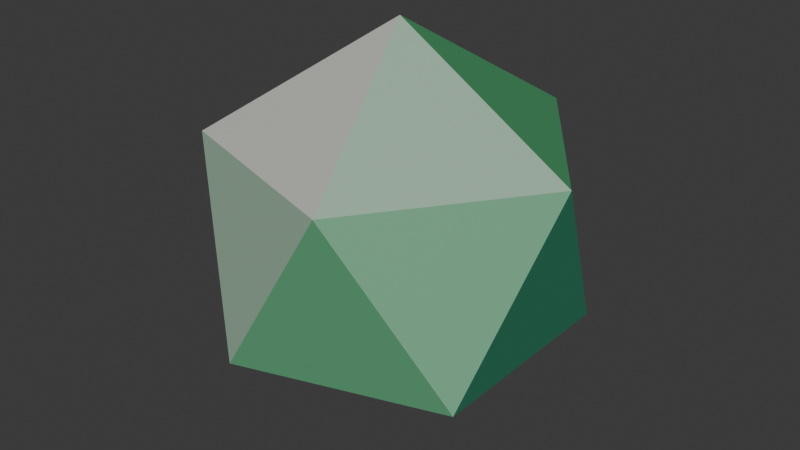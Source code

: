 # Source: icosahedron.blend  (saved by Blender 5.1.29; exported with 4.5.12 LTS)
import bpy
from mathutils import Matrix  # noqa: F401  (used for matrix-valued properties, if any)

bpy.ops.wm.read_factory_settings(use_empty=True)
scene = bpy.context.scene
scene.name = 'Scene'

# ---- collections
col_collection = bpy.data.collections.new('Collection'); scene.collection.children.link(col_collection)

# ---- materials (node trees are filled in below, after node groups)
mat_material_001 = bpy.data.materials.new('Material.001')
mat_material_002 = bpy.data.materials.new('Material.002')
mat_material_003 = bpy.data.materials.new('Material.003')
mat_material_004 = bpy.data.materials.new('Material.004')
mat_material_005 = bpy.data.materials.new('Material.005')
mat_material_006 = bpy.data.materials.new('Material.006')
mat_material_007 = bpy.data.materials.new('Material.007')
mat_material_008 = bpy.data.materials.new('Material.008')
mat_material_009 = bpy.data.materials.new('Material.009')
mat_material_010 = bpy.data.materials.new('Material.010')

# ---- material node trees
mat_material_001.use_nodes = True; mat_material_001.node_tree.nodes.clear()
_N = mat_material_001.node_tree.nodes; _L = mat_material_001.node_tree.links
n0 = _N.new('ShaderNodeBsdfPrincipled'); n0.name = 'Principled BSDF'; n0.location = (-200, 100)
n0.inputs[0].default_value = (0.5395, 0.5583, 0.4969, 1.0)
n1 = _N.new('ShaderNodeOutputMaterial'); n1.name = 'Material Output'; n1.location = (200, 100)
_L.new(n0.outputs[0], n1.inputs[0])
n1.is_active_output = True
mat_material_002.use_nodes = True; mat_material_002.node_tree.nodes.clear()
_N = mat_material_002.node_tree.nodes; _L = mat_material_002.node_tree.links
n0 = _N.new('ShaderNodeBsdfPrincipled'); n0.name = 'Principled BSDF'; n0.location = (-200, 100)
n0.inputs[0].default_value = (0.3372, 0.5029, 0.3712, 1.0)
n1 = _N.new('ShaderNodeOutputMaterial'); n1.name = 'Material Output'; n1.location = (200, 100)
_L.new(n0.outputs[0], n1.inputs[0])
n1.is_active_output = True
mat_material_003.use_nodes = True; mat_material_003.node_tree.nodes.clear()
_N = mat_material_003.node_tree.nodes; _L = mat_material_003.node_tree.links
n0 = _N.new('ShaderNodeBsdfPrincipled'); n0.name = 'Principled BSDF'; n0.location = (-200, 100)
n0.inputs[0].default_value = (0.1845, 0.4452, 0.2623, 1.0)
n1 = _N.new('ShaderNodeOutputMaterial'); n1.name = 'Material Output'; n1.location = (200, 100)
_L.new(n0.outputs[0], n1.inputs[0])
n1.is_active_output = True
mat_material_004.use_nodes = True; mat_material_004.node_tree.nodes.clear()
_N = mat_material_004.node_tree.nodes; _L = mat_material_004.node_tree.links
n0 = _N.new('ShaderNodeBsdfPrincipled'); n0.name = 'Principled BSDF'; n0.location = (-200, 100)
n0.inputs[0].default_value = (0.117, 0.3968, 0.1946, 1.0)
n1 = _N.new('ShaderNodeOutputMaterial'); n1.name = 'Material Output'; n1.location = (200, 100)
_L.new(n0.outputs[0], n1.inputs[0])
n1.is_active_output = True
mat_material_005.use_nodes = True; mat_material_005.node_tree.nodes.clear()
_N = mat_material_005.node_tree.nodes; _L = mat_material_005.node_tree.links
n0 = _N.new('ShaderNodeBsdfPrincipled'); n0.name = 'Principled BSDF'; n0.location = (-200, 100)
n0.inputs[0].default_value = (0.06663, 0.3467, 0.1384, 1.0)
n1 = _N.new('ShaderNodeOutputMaterial'); n1.name = 'Material Output'; n1.location = (200, 100)
_L.new(n0.outputs[0], n1.inputs[0])
n1.is_active_output = True
mat_material_006.use_nodes = True; mat_material_006.node_tree.nodes.clear()
_N = mat_material_006.node_tree.nodes; _L = mat_material_006.node_tree.links
n0 = _N.new('ShaderNodeBsdfPrincipled'); n0.name = 'Principled BSDF'; n0.location = (-200, 100)
n0.inputs[0].default_value = (0.02843, 0.2664, 0.147, 1.0)
n1 = _N.new('ShaderNodeOutputMaterial'); n1.name = 'Material Output'; n1.location = (200, 100)
_L.new(n0.outputs[0], n1.inputs[0])
n1.is_active_output = True
mat_material_007.use_nodes = True; mat_material_007.node_tree.nodes.clear()
_N = mat_material_007.node_tree.nodes; _L = mat_material_007.node_tree.links
n0 = _N.new('ShaderNodeBsdfPrincipled'); n0.name = 'Principled BSDF'; n0.location = (-200, 100)
n0.inputs[0].default_value = (0.007499, 0.1946, 0.1559, 1.0)
n1 = _N.new('ShaderNodeOutputMaterial'); n1.name = 'Material Output'; n1.location = (200, 100)
_L.new(n0.outputs[0], n1.inputs[0])
n1.is_active_output = True
mat_material_008.use_nodes = True; mat_material_008.node_tree.nodes.clear()
_N = mat_material_008.node_tree.nodes; _L = mat_material_008.node_tree.links
n0 = _N.new('ShaderNodeBsdfPrincipled'); n0.name = 'Principled BSDF'; n0.location = (-200, 100)
n0.inputs[0].default_value = (0.006512, 0.159, 0.1274, 1.0)
n1 = _N.new('ShaderNodeOutputMaterial'); n1.name = 'Material Output'; n1.location = (200, 100)
_L.new(n0.outputs[0], n1.inputs[0])
n1.is_active_output = True
mat_material_009.use_nodes = True; mat_material_009.node_tree.nodes.clear()
_N = mat_material_009.node_tree.nodes; _L = mat_material_009.node_tree.links
n0 = _N.new('ShaderNodeBsdfPrincipled'); n0.name = 'Principled BSDF'; n0.location = (-200, 100)
n0.inputs[0].default_value = (0.005605, 0.1301, 0.1046, 1.0)
n1 = _N.new('ShaderNodeOutputMaterial'); n1.name = 'Material Output'; n1.location = (200, 100)
_L.new(n0.outputs[0], n1.inputs[0])
n1.is_active_output = True
mat_material_010.use_nodes = True; mat_material_010.node_tree.nodes.clear()
_N = mat_material_010.node_tree.nodes; _L = mat_material_010.node_tree.links
n0 = _N.new('ShaderNodeBsdfPrincipled'); n0.name = 'Principled BSDF'; n0.location = (-200, 100)
n0.inputs[0].default_value = (0.004777, 0.107, 0.0865, 1.0)
n1 = _N.new('ShaderNodeOutputMaterial'); n1.name = 'Material Output'; n1.location = (200, 100)
_L.new(n0.outputs[0], n1.inputs[0])
n1.is_active_output = True

# ---- world
world_world = bpy.data.worlds.new('World'); scene.world = world_world
world_world.use_nodes = True; world_world.node_tree.nodes.clear()
_N = world_world.node_tree.nodes; _L = world_world.node_tree.links
n0 = _N.new('ShaderNodeOutputWorld'); n0.name = 'World Output'; n0.location = (200, 100)
n1 = _N.new('ShaderNodeBackground'); n1.name = 'Background'; n1.location = (-200, 100)
n1.inputs[0].default_value = (0.05088, 0.05088, 0.05088, 1.0)
_L.new(n1.outputs[0], n0.inputs[0])
n0.is_active_output = True
world_world.color = (0.05088, 0.05088, 0.05088)
world_world.sun_shadow_jitter_overblur = 0.0

# ---- meshes
me_icosphere = bpy.data.meshes.new('Icosphere')
me_icosphere.from_pydata([(0.0, 0.0, -1.0), (0.7236, -0.5257, -0.4472), (-0.2764, -0.8506, -0.4472), (-0.8944, 0.0, -0.4472), (-0.2764, 0.8506, -0.4472), (0.7236, 0.5257, -0.4472), (0.2764, -0.8506, 0.4472), (-0.7236, -0.5257, 0.4472), (-0.7236, 0.5257, 0.4472), (0.2764, 0.8506, 0.4472), (0.8944, 0.0, 0.4472), (0.0, 0.0, 1.0)], [], [(0, 1, 2), (1, 0, 5), (0, 2, 3), (0, 3, 4), (0, 4, 5), (1, 5, 10), (2, 1, 6), (3, 2, 7), (4, 3, 8), (5, 4, 9), (1, 10, 6), (2, 6, 7), (3, 7, 8), (4, 8, 9), (5, 9, 10), (6, 10, 11), (7, 6, 11), (8, 7, 11), (9, 8, 11), (10, 9, 11)])
me_icosphere.polygons.foreach_set('material_index', [6, 8, 5, 8, 9, 5, 3, 2, 7, 8, 2, 1, 4, 6, 7, 1, 0, 1, 3, 4])
_uv = me_icosphere.uv_layers.new(name='UVMap')
_uv.uv.foreach_set('vector', [0.1818, 0.0, 0.2727, 0.1575, 0.09091, 0.1575, 0.2727, 0.1575, 0.3636, 0.0, 0.4545, 0.1575, 0.9091, 0.0, 1.0, 0.1575, 0.8182, 0.1575, 0.7273, 0.0, 0.8182, 0.1575, 0.6364, 0.1575, 0.5455, 0.0, 0.6364, 0.1575, 0.4545, 0.1575, 0.2727, 0.1575, 0.4545, 0.1575, 0.3636, 0.3149, 0.09091, 0.1575, 0.2727, 0.1575, 0.1818, 0.3149, 0.8182, 0.1575, 1.0, 0.1575, 0.9091, 0.3149, 0.6364, 0.1575, 0.8182, 0.1575, 0.7273, 0.3149, 0.4545, 0.1575, 0.6364, 0.1575, 0.5455, 0.3149, 0.2727, 0.1575, 0.3636, 0.3149, 0.1818, 0.3149, 0.09091, 0.1575, 0.1818, 0.3149, 0.0, 0.3149, 0.8182, 0.1575, 0.9091, 0.3149, 0.7273, 0.3149, 0.6364, 0.1575, 0.7273, 0.3149, 0.5455, 0.3149, 0.4545, 0.1575, 0.5455, 0.3149, 0.3636, 0.3149, 0.1818, 0.3149, 0.3636, 0.3149, 0.2727, 0.4724, 0.0, 0.3149, 0.1818, 0.3149, 0.09091, 0.4724, 0.7273, 0.3149, 0.9091, 0.3149, 0.8182, 0.4724, 0.5455, 0.3149, 0.7273, 0.3149, 0.6364, 0.4724, 0.3636, 0.3149, 0.5455, 0.3149, 0.4545, 0.4724])
me_icosphere.materials.append(mat_material_001)
me_icosphere.materials.append(mat_material_002)
me_icosphere.materials.append(mat_material_003)
me_icosphere.materials.append(mat_material_004)
me_icosphere.materials.append(mat_material_005)
me_icosphere.materials.append(mat_material_006)
me_icosphere.materials.append(mat_material_007)
me_icosphere.materials.append(mat_material_008)
me_icosphere.materials.append(mat_material_009)
me_icosphere.materials.append(mat_material_010)
me_icosphere.update()

# ---- objects
ob_icosphere = bpy.data.objects.new('Icosphere', me_icosphere)
ob_vertex_01 = bpy.data.objects.new('Vertex_01', None)
ob_vertex_02 = bpy.data.objects.new('Vertex_02', None)
ob_vertex_03 = bpy.data.objects.new('Vertex_03', None)
ob_vertex_04 = bpy.data.objects.new('Vertex_04', None)
ob_vertex_05 = bpy.data.objects.new('Vertex_05', None)
ob_vertex_06 = bpy.data.objects.new('Vertex_06', None)
ob_vertex_07 = bpy.data.objects.new('Vertex_07', None)
ob_vertex_08 = bpy.data.objects.new('Vertex_08', None)
ob_vertex_09 = bpy.data.objects.new('Vertex_09', None)
ob_vertex_10 = bpy.data.objects.new('Vertex_10', None)
ob_vertex_11 = bpy.data.objects.new('Vertex_11', None)
ob_vertex_12 = bpy.data.objects.new('Vertex_12', None)

# ---- transforms, parenting, visibility, modifiers, constraints
ob_icosphere.location = (0.0, 0.0, 0.0)
ob_vertex_01.parent = ob_icosphere
ob_vertex_01.location = (0.0, 0.0, 1.0)
ob_vertex_02.parent = ob_icosphere
ob_vertex_02.location = (-0.7236, -0.5257, 0.4472)
ob_vertex_03.parent = ob_icosphere
ob_vertex_03.location = (0.2764, -0.8506, 0.4472)
ob_vertex_04.parent = ob_icosphere
ob_vertex_04.location = (0.8944, 0.0, 0.4472)
ob_vertex_05.parent = ob_icosphere
ob_vertex_05.location = (0.2764, 0.8506, 0.4472)
ob_vertex_06.parent = ob_icosphere
ob_vertex_06.location = (-0.7236, 0.5257, 0.4472)
ob_vertex_07.parent = ob_icosphere
ob_vertex_07.location = (-0.8944, 0.0, -0.4472)
ob_vertex_08.parent = ob_icosphere
ob_vertex_08.location = (-0.2764, -0.8506, -0.4472)
ob_vertex_09.parent = ob_icosphere
ob_vertex_09.location = (0.7236, -0.5257, -0.4472)
ob_vertex_10.parent = ob_icosphere
ob_vertex_10.location = (0.7236, 0.5257, -0.4472)
ob_vertex_11.parent = ob_icosphere
ob_vertex_11.location = (-0.2764, 0.8506, -0.4472)
ob_vertex_12.parent = ob_icosphere
ob_vertex_12.location = (0.0, 0.0, -1.0)

# ---- collection membership
col_collection.objects.link(ob_icosphere)
col_collection.objects.link(ob_vertex_01)
col_collection.objects.link(ob_vertex_02)
col_collection.objects.link(ob_vertex_03)
col_collection.objects.link(ob_vertex_04)
col_collection.objects.link(ob_vertex_05)
col_collection.objects.link(ob_vertex_06)
col_collection.objects.link(ob_vertex_07)
col_collection.objects.link(ob_vertex_08)
col_collection.objects.link(ob_vertex_09)
col_collection.objects.link(ob_vertex_10)
col_collection.objects.link(ob_vertex_11)
col_collection.objects.link(ob_vertex_12)

# ---- scene / render settings (as saved in the file)
scene.frame_start = 1; scene.frame_end = 250; scene.frame_set(1)
scene.render.engine = 'BLENDER_EEVEE_NEXT'
scene.render.bake_bias = 0.0
scene.render.bake_samples = 0
scene.cycles.sampling_pattern = 'TABULATED_SOBOL'
scene.eevee.use_volume_custom_range = False
bpy.context.view_layer.update()

# ---- added for rendering (the .blend has no active camera and no usable light): camera, sun
cam_auto = bpy.data.cameras.new('AutoCamera')
cam_auto.lens = 50.0
cam_auto.sensor_width = 36.0
cam_auto.clip_end = 1000.0
ob_auto_camera = bpy.data.objects.new('AutoCamera', cam_auto)
scene.collection.objects.link(ob_auto_camera)
ob_auto_camera.location = (2.93959, -3.5275, 2.35167)
ob_auto_camera.rotation_euler = (1.09748, -7.21219e-08, 0.694738)
scene.camera = ob_auto_camera
light_auto_sun = bpy.data.lights.new('AutoSun', 'SUN')
light_auto_sun.energy = 3.0
light_auto_sun.angle = 0.0523599
ob_auto_sun = bpy.data.objects.new('AutoSun', light_auto_sun)
scene.collection.objects.link(ob_auto_sun)
ob_auto_sun.rotation_euler = (0.872665, 0.174533, 0.523599)
bpy.context.view_layer.update()
